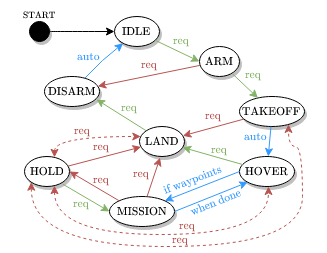

The diagram above was exported from draw.io. Its source (the exported page's mxGraphModel, read from the mxfile embedded in the PNG):
<mxGraphModel dx="1364" dy="791" grid="1" gridSize="2" guides="1" tooltips="1" connect="1" arrows="1" fold="1" page="1" pageScale="1" pageWidth="850" pageHeight="1100" math="1" shadow="0">
  <root>
    <mxCell id="0" />
    <mxCell id="1" parent="0" />
    <mxCell id="2" value="$$\text{IDLE}$$" style="ellipse;whiteSpace=wrap;html=1;shadow=1;strokeColor=#000000;strokeWidth=1;fillColor=#FFFFFF;align=center;fontStyle=0;fontFamily=Georgia;fontSize=10;" vertex="1" parent="1">
      <mxGeometry x="320" y="520" width="45" height="30" as="geometry" />
    </mxCell>
    <mxCell id="3" value="$$\text{ARM}$$" style="ellipse;whiteSpace=wrap;html=1;shadow=1;strokeColor=#000000;strokeWidth=1;fillColor=#FFFFFF;align=center;fontStyle=0;fontFamily=Georgia;fontSize=10;" vertex="1" parent="1">
      <mxGeometry x="405" y="550" width="40" height="30" as="geometry" />
    </mxCell>
    <mxCell id="4" value="&lt;font style=&quot;font-size: 10px&quot;&gt;$$\text{TAKEOFF}$$&lt;/font&gt;" style="ellipse;whiteSpace=wrap;html=1;shadow=1;strokeColor=#000000;strokeWidth=1;fillColor=#FFFFFF;align=center;fontStyle=0;fontFamily=Georgia;" vertex="1" parent="1">
      <mxGeometry x="445" y="600" width="65" height="30" as="geometry" />
    </mxCell>
    <mxCell id="5" value="$$\text{HOVER}$$" style="ellipse;whiteSpace=wrap;html=1;shadow=1;strokeColor=#000000;strokeWidth=1;fillColor=#FFFFFF;align=center;fontStyle=0;fontFamily=Georgia;fontSize=10;" vertex="1" parent="1">
      <mxGeometry x="445" y="660" width="55" height="30" as="geometry" />
    </mxCell>
    <mxCell id="6" value="$$\text{LAND}$$" style="ellipse;whiteSpace=wrap;html=1;shadow=1;strokeColor=#000000;strokeWidth=1;fillColor=#FFFFFF;align=center;fontStyle=0;fontFamily=Georgia;fontSize=10;" vertex="1" parent="1">
      <mxGeometry x="345" y="630" width="45" height="30" as="geometry" />
    </mxCell>
    <mxCell id="7" value="$$\text{MISSION}$$" style="ellipse;whiteSpace=wrap;html=1;shadow=1;strokeColor=#000000;strokeWidth=1;fillColor=#FFFFFF;align=center;fontStyle=0;fontFamily=Georgia;fontSize=10;" vertex="1" parent="1">
      <mxGeometry x="315" y="700" width="65" height="30" as="geometry" />
    </mxCell>
    <mxCell id="8" value="$$\text{HOLD}$$" style="ellipse;whiteSpace=wrap;html=1;shadow=1;strokeColor=#000000;strokeWidth=1;fillColor=#FFFFFF;align=center;fontStyle=0;fontFamily=Georgia;fontSize=10;" vertex="1" parent="1">
      <mxGeometry x="230" y="660" width="45" height="30" as="geometry" />
    </mxCell>
    <mxCell id="9" value="$$\text{DISARM}$$" style="ellipse;whiteSpace=wrap;html=1;shadow=1;strokeColor=#000000;strokeWidth=1;fillColor=#FFFFFF;align=center;fontStyle=0;fontFamily=Georgia;fontSize=10;" vertex="1" parent="1">
      <mxGeometry x="250" y="580" width="55" height="30" as="geometry" />
    </mxCell>
    <mxCell id="10" value="$$\text{req}$$&amp;nbsp;" style="rounded=0;orthogonalLoop=1;jettySize=auto;html=1;shadow=0;startArrow=none;startFill=0;endArrow=classic;endFill=1;strokeWidth=1;entryX=0;entryY=0.5;entryDx=0;entryDy=0;fillColor=#d5e8d4;strokeColor=#82b366;fontColor=#82B366;fontFamily=Georgia;fontSize=10;labelBackgroundColor=none;" edge="1" source="2" target="3" parent="1">
      <mxGeometry x="0.0728" y="4" relative="1" as="geometry">
        <Array as="points" />
        <mxPoint as="offset" />
      </mxGeometry>
    </mxCell>
    <mxCell id="11" value="$$\text{req}$$&amp;nbsp;" style="edgeStyle=none;rounded=0;orthogonalLoop=1;jettySize=auto;html=1;shadow=0;startArrow=none;startFill=0;endArrow=classic;endFill=1;strokeWidth=1;fillColor=#d5e8d4;strokeColor=#82b366;fontColor=#82B366;fontFamily=Georgia;fontSize=10;labelBackgroundColor=none;" edge="1" source="3" target="4" parent="1">
      <mxGeometry x="0.1871" y="8" relative="1" as="geometry">
        <mxPoint as="offset" />
      </mxGeometry>
    </mxCell>
    <mxCell id="12" value="$$\text{req}$$" style="edgeStyle=none;rounded=0;orthogonalLoop=1;jettySize=auto;html=1;shadow=0;startArrow=none;startFill=0;endArrow=classic;endFill=1;strokeWidth=1;fillColor=#f8cecc;strokeColor=#b85450;fontColor=#B85450;fontFamily=Georgia;fontSize=10;labelBackgroundColor=none;" edge="1" source="3" target="9" parent="1">
      <mxGeometry x="-0.0308" y="-10" relative="1" as="geometry">
        <mxPoint as="offset" />
      </mxGeometry>
    </mxCell>
    <mxCell id="13" value="$$\text{auto}$$" style="edgeStyle=none;rounded=0;orthogonalLoop=1;jettySize=auto;html=1;shadow=0;startArrow=none;startFill=0;endArrow=classic;endFill=1;strokeWidth=1;fillColor=#dae8fc;fontColor=#3399FF;strokeColor=#3399FF;fontFamily=Georgia;fontSize=10;labelBackgroundColor=none;" edge="1" source="4" target="5" parent="1">
      <mxGeometry x="-0.2477" y="-15" relative="1" as="geometry">
        <mxPoint as="offset" />
      </mxGeometry>
    </mxCell>
    <mxCell id="14" value="$$\text{req}$$&amp;nbsp;" style="edgeStyle=none;rounded=0;orthogonalLoop=1;jettySize=auto;html=1;shadow=0;startArrow=none;startFill=0;endArrow=classic;endFill=1;strokeWidth=1;fillColor=#f8cecc;fontColor=#B85450;strokeColor=#B85450;fontFamily=Georgia;fontSize=10;labelBackgroundColor=none;" edge="1" source="4" target="6" parent="1">
      <mxGeometry x="-0.0144" y="-5" relative="1" as="geometry">
        <mxPoint as="offset" />
      </mxGeometry>
    </mxCell>
    <mxCell id="15" value="" style="edgeStyle=none;rounded=0;orthogonalLoop=1;jettySize=auto;html=1;shadow=0;startArrow=none;startFill=0;endArrow=classic;endFill=1;strokeWidth=1;exitX=0;exitY=0.5;exitDx=0;exitDy=0;entryX=1;entryY=0;entryDx=0;entryDy=0;fillColor=#dae8fc;strokeColor=#3399FF;fontFamily=Georgia;" edge="1" source="5" target="7" parent="1">
      <mxGeometry x="0.0935" y="-12" relative="1" as="geometry">
        <mxPoint as="offset" />
      </mxGeometry>
    </mxCell>
    <mxCell id="16" value="$$\text{req}$$&amp;nbsp;" style="edgeStyle=none;rounded=0;orthogonalLoop=1;jettySize=auto;html=1;shadow=0;startArrow=none;startFill=0;endArrow=classic;endFill=1;strokeWidth=1;fillColor=#d5e8d4;exitX=0;exitY=0;exitDx=0;exitDy=0;strokeColor=#82B366;fontColor=#82B366;fontFamily=Georgia;fontSize=10;labelBackgroundColor=none;" edge="1" source="6" parent="1">
      <mxGeometry x="-0.182" y="-4" relative="1" as="geometry">
        <mxPoint x="348.7906723905935" y="636.2860847303832" as="sourcePoint" />
        <mxPoint x="302" y="603" as="targetPoint" />
        <mxPoint as="offset" />
      </mxGeometry>
    </mxCell>
    <mxCell id="17" value="$$\text{req}$$&amp;nbsp;" style="edgeStyle=none;rounded=0;orthogonalLoop=1;jettySize=auto;html=1;shadow=0;startArrow=classic;startFill=1;endArrow=none;endFill=0;strokeWidth=1;fillColor=#d5e8d4;strokeColor=#82b366;fontColor=#82B366;fontFamily=Georgia;fontSize=10;labelBackgroundColor=none;" edge="1" source="6" target="5" parent="1">
      <mxGeometry x="0.1848" y="1" relative="1" as="geometry">
        <mxPoint as="offset" />
      </mxGeometry>
    </mxCell>
    <mxCell id="18" style="edgeStyle=none;rounded=0;orthogonalLoop=1;jettySize=auto;html=1;shadow=0;startArrow=none;startFill=0;endArrow=classic;endFill=1;strokeWidth=1;entryX=0;entryY=1;entryDx=0;entryDy=0;exitX=1;exitY=0.5;exitDx=0;exitDy=0;fillColor=#dae8fc;strokeColor=#3399FF;fontFamily=Georgia;" edge="1" source="7" target="5" parent="1">
      <mxGeometry relative="1" as="geometry" />
    </mxCell>
    <mxCell id="19" value="$$\text{when done}$$" style="edgeLabel;html=1;align=center;verticalAlign=middle;resizable=0;points=[];rotation=-22;fontColor=#3399FF;fontFamily=Georgia;labelBackgroundColor=none;fontSize=10;" vertex="1" connectable="0" parent="18">
      <mxGeometry x="0.1022" y="2" relative="1" as="geometry">
        <mxPoint x="1" y="9" as="offset" />
      </mxGeometry>
    </mxCell>
    <mxCell id="20" value="$$\text{req}$$&amp;nbsp;" style="edgeStyle=none;rounded=0;orthogonalLoop=1;jettySize=auto;html=1;entryX=1;entryY=0.5;entryDx=0;entryDy=0;shadow=0;startArrow=none;startFill=0;endArrow=classic;endFill=1;strokeWidth=1;exitX=0;exitY=0;exitDx=0;exitDy=0;fillColor=#d5e8d4;strokeColor=#B85450;fontColor=#B85450;fontFamily=Georgia;labelBackgroundColor=none;fontSize=10;" edge="1" source="7" target="8" parent="1">
      <mxGeometry x="-0.2041" y="-3" relative="1" as="geometry">
        <mxPoint as="offset" />
      </mxGeometry>
    </mxCell>
    <mxCell id="21" value="$$\text{req}$$&amp;nbsp;" style="edgeStyle=none;rounded=0;orthogonalLoop=1;jettySize=auto;html=1;entryX=0.457;entryY=1.039;entryDx=0;entryDy=0;entryPerimeter=0;shadow=0;startArrow=none;startFill=0;endArrow=classic;endFill=1;strokeWidth=1;fillColor=#f8cecc;strokeColor=#B85450;fontColor=#B85450;fontFamily=Georgia;fontSize=10;labelBackgroundColor=none;" edge="1" source="7" target="6" parent="1">
      <mxGeometry x="-0.3547" y="11" relative="1" as="geometry">
        <mxPoint as="offset" />
      </mxGeometry>
    </mxCell>
    <mxCell id="22" value="$$\text{req}$$&amp;nbsp;" style="edgeStyle=none;rounded=0;orthogonalLoop=1;jettySize=auto;html=1;entryX=0;entryY=0.5;entryDx=0;entryDy=0;shadow=0;startArrow=none;startFill=0;endArrow=classic;endFill=1;strokeWidth=1;exitX=0.852;exitY=0.922;exitDx=0;exitDy=0;exitPerimeter=0;fillColor=#d5e8d4;strokeColor=#82b366;fontColor=#82B366;fontFamily=Georgia;fontSize=10;labelBackgroundColor=none;" edge="1" source="8" target="7" parent="1">
      <mxGeometry x="0.056" y="-14" relative="1" as="geometry">
        <mxPoint as="offset" />
      </mxGeometry>
    </mxCell>
    <mxCell id="23" value="&amp;nbsp;$$\text{req}$$&amp;nbsp;" style="edgeStyle=none;rounded=0;orthogonalLoop=1;jettySize=auto;html=1;shadow=0;startArrow=none;startFill=0;endArrow=classic;endFill=1;strokeWidth=1;fillColor=#f8cecc;strokeColor=#b85450;fontColor=#B85450;fontFamily=Georgia;fontSize=10;labelBackgroundColor=none;" edge="1" source="8" target="6" parent="1">
      <mxGeometry x="-0.0388" y="10" relative="1" as="geometry">
        <mxPoint as="offset" />
      </mxGeometry>
    </mxCell>
    <mxCell id="24" value="$$\text{req}$$&amp;nbsp;" style="edgeStyle=orthogonalEdgeStyle;rounded=0;orthogonalLoop=1;jettySize=auto;html=1;shadow=0;startArrow=classic;startFill=1;endArrow=classic;endFill=1;strokeColor=#b85450;strokeWidth=1;fillColor=#f8cecc;dashed=1;curved=1;exitX=0;exitY=1;exitDx=0;exitDy=0;fontColor=#B85450;fontFamily=Georgia;fontSize=10;labelBackgroundColor=none;" edge="1" source="8" target="4" parent="1">
      <mxGeometry x="-0.1024" relative="1" as="geometry">
        <Array as="points">
          <mxPoint x="237" y="750" />
          <mxPoint x="508" y="750" />
          <mxPoint x="508" y="650" />
          <mxPoint x="494" y="650" />
        </Array>
        <mxPoint as="offset" />
      </mxGeometry>
    </mxCell>
    <mxCell id="25" value="$$\text{req}$$&amp;nbsp;" style="edgeStyle=orthogonalEdgeStyle;curved=1;rounded=0;orthogonalLoop=1;jettySize=auto;html=1;shadow=0;dashed=1;startArrow=classic;startFill=1;endArrow=classic;endFill=1;strokeColor=#b85450;strokeWidth=1;fillColor=#f8cecc;fontColor=#B85450;fontFamily=Georgia;fontSize=10;labelBackgroundColor=none;" edge="1" source="8" target="5" parent="1">
      <mxGeometry x="0.1614" y="2" relative="1" as="geometry">
        <Array as="points">
          <mxPoint x="260" y="738" />
          <mxPoint x="474" y="738" />
        </Array>
        <mxPoint as="offset" />
      </mxGeometry>
    </mxCell>
    <mxCell id="26" style="edgeStyle=orthogonalEdgeStyle;curved=1;rounded=0;orthogonalLoop=1;jettySize=auto;html=1;shadow=0;dashed=1;fontColor=#3399FF;startArrow=classic;startFill=1;endArrow=classic;endFill=1;strokeColor=#b85450;strokeWidth=1;fillColor=#f8cecc;fontFamily=Georgia;" edge="1" source="8" target="6" parent="1">
      <mxGeometry relative="1" as="geometry">
        <Array as="points">
          <mxPoint x="260" y="640" />
        </Array>
      </mxGeometry>
    </mxCell>
    <mxCell id="27" value="&lt;span style=&quot;color: rgb(184, 84, 80); font-size: 10px;&quot;&gt;$$\text{req}$$&amp;nbsp;&lt;/span&gt;" style="edgeLabel;html=1;align=center;verticalAlign=middle;resizable=0;points=[];fontColor=#3399FF;fontFamily=Georgia;fontSize=10;labelBackgroundColor=none;" vertex="1" connectable="0" parent="26">
      <mxGeometry x="0.0563" y="-1" relative="1" as="geometry">
        <mxPoint x="-10" y="-1" as="offset" />
      </mxGeometry>
    </mxCell>
    <mxCell id="28" value="$$\text{auto}$$" style="edgeStyle=none;rounded=0;orthogonalLoop=1;jettySize=auto;html=1;shadow=0;startArrow=none;startFill=0;endArrow=classic;endFill=1;strokeWidth=1;fontColor=#3399FF;strokeColor=#3399FF;fontFamily=Georgia;fontSize=10;labelBackgroundColor=none;" edge="1" source="9" target="2" parent="1">
      <mxGeometry x="-0.3057" y="13" relative="1" as="geometry">
        <Array as="points">
          <mxPoint x="308" y="564" />
        </Array>
        <mxPoint as="offset" />
      </mxGeometry>
    </mxCell>
    <mxCell id="29" value="&lt;span style=&quot;font-size: 10px; font-style: normal; font-weight: 400; letter-spacing: normal; text-align: center; text-indent: 0px; text-transform: none; word-spacing: 0px; background-color: rgb(255, 255, 255); display: inline; float: none;&quot;&gt;$$\text{if waypoints}$$&lt;/span&gt;" style="text;whiteSpace=wrap;html=1;rotation=-21;fontColor=#3399FF;fontFamily=Georgia;fontSize=10;verticalAlign=middle;" vertex="1" parent="1">
      <mxGeometry x="366" y="674.33" width="74.33" height="15.67" as="geometry" />
    </mxCell>
    <mxCell id="30" style="edgeStyle=orthogonalEdgeStyle;rounded=0;orthogonalLoop=1;jettySize=auto;html=1;labelBackgroundColor=none;fontFamily=Georgia;fontSize=11;startArrow=none;startFill=0;endArrow=classic;endFill=1;align=right;curved=1;" edge="1" source="31" target="2" parent="1">
      <mxGeometry relative="1" as="geometry" />
    </mxCell>
    <mxCell id="31" value="" style="ellipse;whiteSpace=wrap;html=1;shadow=1;strokeColor=#000000;strokeWidth=1;align=center;fontStyle=1;fillColor=#000000;fontFamily=Georgia;fontSize=11;" vertex="1" parent="1">
      <mxGeometry x="235" y="525" width="20" height="20" as="geometry" />
    </mxCell>
    <mxCell id="32" value="$$\text{START}$$" style="ellipse;whiteSpace=wrap;html=1;shadow=0;strokeColor=none;strokeWidth=1;fillColor=none;align=center;fontStyle=0;fontFamily=Georgia;fontSize=8;" vertex="1" parent="1">
      <mxGeometry x="210" y="504" width="70" height="30" as="geometry" />
    </mxCell>
  </root>
</mxGraphModel>